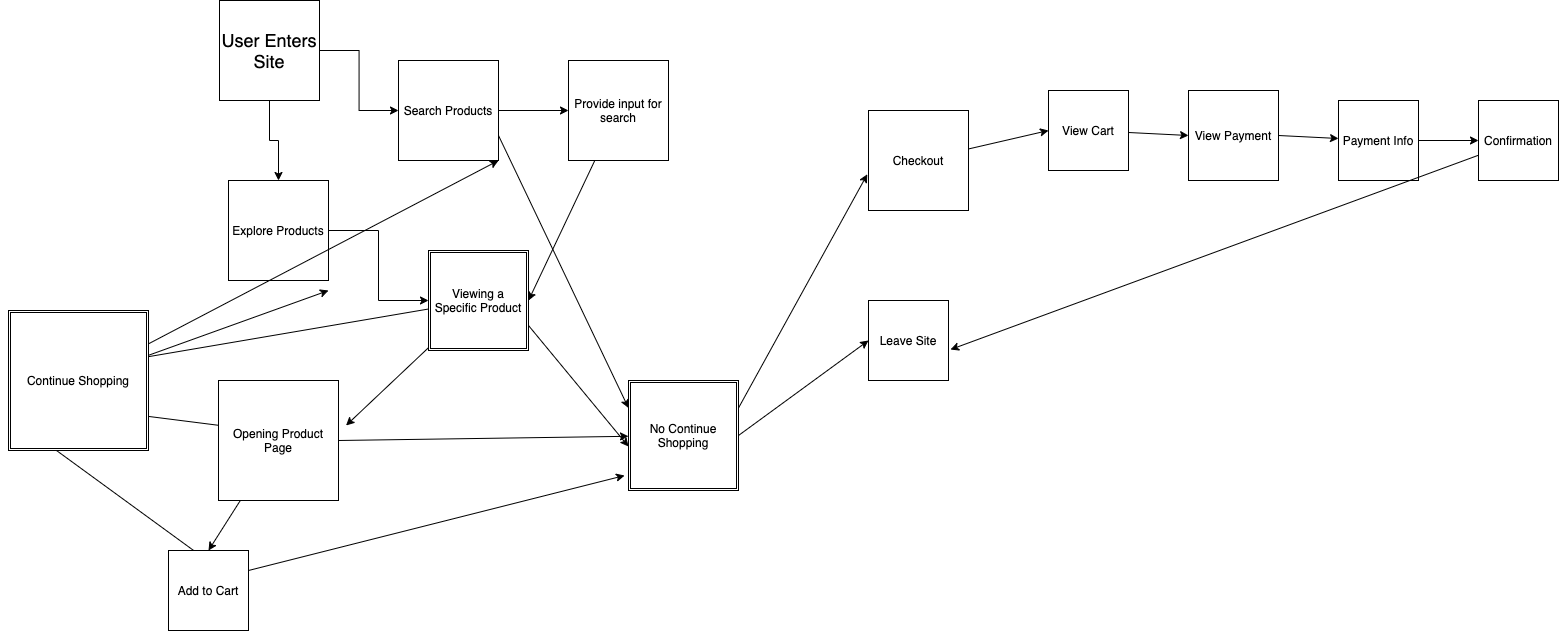

The diagram above was exported from draw.io. Its source (the exported page's mxGraphModel, read from the mxfile embedded in the PNG):
<mxGraphModel dx="2119" dy="971" grid="1" gridSize="10" guides="1" tooltips="1" connect="1" arrows="1" fold="1" page="1" pageScale="1" pageWidth="850" pageHeight="1100" math="0" shadow="0">
  <root>
    <mxCell id="0" />
    <mxCell id="1" parent="0" />
    <mxCell id="4" style="edgeStyle=orthogonalEdgeStyle;rounded=0;orthogonalLoop=1;jettySize=auto;html=1;" edge="1" parent="1" source="2" target="3">
      <mxGeometry relative="1" as="geometry" />
    </mxCell>
    <mxCell id="6" style="edgeStyle=orthogonalEdgeStyle;rounded=0;orthogonalLoop=1;jettySize=auto;html=1;entryX=0.5;entryY=0;entryDx=0;entryDy=0;" edge="1" parent="1" source="2" target="5">
      <mxGeometry relative="1" as="geometry" />
    </mxCell>
    <mxCell id="2" value="&lt;font style=&quot;font-size: 18px&quot;&gt;User Enters Site&lt;/font&gt;" style="whiteSpace=wrap;html=1;aspect=fixed;" vertex="1" parent="1">
      <mxGeometry x="91" y="120" width="100" height="100" as="geometry" />
    </mxCell>
    <mxCell id="8" style="edgeStyle=orthogonalEdgeStyle;rounded=0;orthogonalLoop=1;jettySize=auto;html=1;exitX=1;exitY=0.5;exitDx=0;exitDy=0;entryX=0;entryY=0.5;entryDx=0;entryDy=0;" edge="1" parent="1" source="3" target="7">
      <mxGeometry relative="1" as="geometry" />
    </mxCell>
    <mxCell id="36" style="edgeStyle=none;rounded=0;orthogonalLoop=1;jettySize=auto;html=1;exitX=1;exitY=0.75;exitDx=0;exitDy=0;entryX=0;entryY=0.25;entryDx=0;entryDy=0;" edge="1" parent="1" source="3" target="32">
      <mxGeometry relative="1" as="geometry" />
    </mxCell>
    <mxCell id="3" value="Search Products" style="whiteSpace=wrap;html=1;aspect=fixed;" vertex="1" parent="1">
      <mxGeometry x="270" y="180" width="100" height="100" as="geometry" />
    </mxCell>
    <mxCell id="10" style="edgeStyle=orthogonalEdgeStyle;rounded=0;orthogonalLoop=1;jettySize=auto;html=1;exitX=1;exitY=0.5;exitDx=0;exitDy=0;entryX=0;entryY=0.5;entryDx=0;entryDy=0;" edge="1" parent="1" source="5" target="9">
      <mxGeometry relative="1" as="geometry" />
    </mxCell>
    <mxCell id="5" value="Explore Products" style="whiteSpace=wrap;html=1;aspect=fixed;" vertex="1" parent="1">
      <mxGeometry x="100" y="300" width="100" height="100" as="geometry" />
    </mxCell>
    <mxCell id="11" style="rounded=0;orthogonalLoop=1;jettySize=auto;html=1;entryX=1;entryY=0.5;entryDx=0;entryDy=0;" edge="1" parent="1" source="7" target="9">
      <mxGeometry relative="1" as="geometry">
        <mxPoint x="600" y="440" as="targetPoint" />
      </mxGeometry>
    </mxCell>
    <mxCell id="7" value="Provide input for search" style="whiteSpace=wrap;html=1;aspect=fixed;" vertex="1" parent="1">
      <mxGeometry x="440" y="180" width="100" height="100" as="geometry" />
    </mxCell>
    <mxCell id="13" style="edgeStyle=none;rounded=0;orthogonalLoop=1;jettySize=auto;html=1;entryX=1.063;entryY=0.375;entryDx=0;entryDy=0;entryPerimeter=0;" edge="1" parent="1" source="9" target="12">
      <mxGeometry relative="1" as="geometry" />
    </mxCell>
    <mxCell id="29" style="edgeStyle=none;rounded=0;orthogonalLoop=1;jettySize=auto;html=1;entryX=0;entryY=0.5;entryDx=0;entryDy=0;" edge="1" parent="1" source="9" target="24">
      <mxGeometry relative="1" as="geometry" />
    </mxCell>
    <mxCell id="33" style="edgeStyle=none;rounded=0;orthogonalLoop=1;jettySize=auto;html=1;exitX=1;exitY=0.75;exitDx=0;exitDy=0;entryX=0;entryY=0.6;entryDx=0;entryDy=0;entryPerimeter=0;" edge="1" parent="1" source="9" target="32">
      <mxGeometry relative="1" as="geometry" />
    </mxCell>
    <mxCell id="9" value="Viewing a Specific Product" style="shape=ext;double=1;whiteSpace=wrap;html=1;aspect=fixed;" vertex="1" parent="1">
      <mxGeometry x="300" y="370" width="100" height="100" as="geometry" />
    </mxCell>
    <mxCell id="17" style="edgeStyle=none;rounded=0;orthogonalLoop=1;jettySize=auto;html=1;entryX=0.5;entryY=0;entryDx=0;entryDy=0;" edge="1" parent="1" source="12" target="16">
      <mxGeometry relative="1" as="geometry" />
    </mxCell>
    <mxCell id="30" style="edgeStyle=none;rounded=0;orthogonalLoop=1;jettySize=auto;html=1;exitX=1;exitY=0.5;exitDx=0;exitDy=0;entryX=-0.007;entryY=0.629;entryDx=0;entryDy=0;entryPerimeter=0;" edge="1" parent="1" source="12" target="24">
      <mxGeometry relative="1" as="geometry" />
    </mxCell>
    <mxCell id="34" style="edgeStyle=none;rounded=0;orthogonalLoop=1;jettySize=auto;html=1;exitX=1;exitY=0.5;exitDx=0;exitDy=0;" edge="1" parent="1" source="12" target="32">
      <mxGeometry relative="1" as="geometry" />
    </mxCell>
    <mxCell id="12" value="Opening Product Page" style="whiteSpace=wrap;html=1;aspect=fixed;" vertex="1" parent="1">
      <mxGeometry x="90" y="500" width="120" height="120" as="geometry" />
    </mxCell>
    <mxCell id="31" style="edgeStyle=none;rounded=0;orthogonalLoop=1;jettySize=auto;html=1;exitX=1;exitY=0.5;exitDx=0;exitDy=0;entryX=0;entryY=0.75;entryDx=0;entryDy=0;" edge="1" parent="1" source="16" target="24">
      <mxGeometry relative="1" as="geometry" />
    </mxCell>
    <mxCell id="35" style="edgeStyle=none;rounded=0;orthogonalLoop=1;jettySize=auto;html=1;exitX=1;exitY=0.25;exitDx=0;exitDy=0;entryX=-0.036;entryY=0.864;entryDx=0;entryDy=0;entryPerimeter=0;" edge="1" parent="1" source="16" target="32">
      <mxGeometry relative="1" as="geometry" />
    </mxCell>
    <mxCell id="16" value="Add to Cart" style="whiteSpace=wrap;html=1;aspect=fixed;" vertex="1" parent="1">
      <mxGeometry x="40" y="670" width="80" height="80" as="geometry" />
    </mxCell>
    <mxCell id="27" style="edgeStyle=none;rounded=0;orthogonalLoop=1;jettySize=auto;html=1;" edge="1" parent="1" source="24">
      <mxGeometry relative="1" as="geometry">
        <mxPoint x="200" y="410" as="targetPoint" />
      </mxGeometry>
    </mxCell>
    <mxCell id="28" style="edgeStyle=none;rounded=0;orthogonalLoop=1;jettySize=auto;html=1;entryX=1;entryY=1;entryDx=0;entryDy=0;" edge="1" parent="1" source="24" target="3">
      <mxGeometry relative="1" as="geometry" />
    </mxCell>
    <mxCell id="24" value="Continue Shopping" style="shape=ext;double=1;whiteSpace=wrap;html=1;aspect=fixed;" vertex="1" parent="1">
      <mxGeometry x="-120" y="430" width="140" height="140" as="geometry" />
    </mxCell>
    <mxCell id="39" style="edgeStyle=none;rounded=0;orthogonalLoop=1;jettySize=auto;html=1;exitX=1;exitY=0.5;exitDx=0;exitDy=0;entryX=0;entryY=0.5;entryDx=0;entryDy=0;" edge="1" parent="1" source="32" target="38">
      <mxGeometry relative="1" as="geometry" />
    </mxCell>
    <mxCell id="41" style="edgeStyle=none;rounded=0;orthogonalLoop=1;jettySize=auto;html=1;exitX=1;exitY=0.25;exitDx=0;exitDy=0;entryX=-0.012;entryY=0.638;entryDx=0;entryDy=0;entryPerimeter=0;" edge="1" parent="1" source="32" target="40">
      <mxGeometry relative="1" as="geometry" />
    </mxCell>
    <mxCell id="32" value="No Continue Shopping" style="shape=ext;double=1;whiteSpace=wrap;html=1;aspect=fixed;" vertex="1" parent="1">
      <mxGeometry x="500" y="500" width="110" height="110" as="geometry" />
    </mxCell>
    <mxCell id="37" style="edgeStyle=none;rounded=0;orthogonalLoop=1;jettySize=auto;html=1;exitX=0;exitY=0;exitDx=0;exitDy=0;" edge="1" parent="1" source="24" target="24">
      <mxGeometry relative="1" as="geometry" />
    </mxCell>
    <mxCell id="38" value="Leave Site" style="whiteSpace=wrap;html=1;aspect=fixed;" vertex="1" parent="1">
      <mxGeometry x="740" y="420" width="80" height="80" as="geometry" />
    </mxCell>
    <mxCell id="43" style="edgeStyle=none;rounded=0;orthogonalLoop=1;jettySize=auto;html=1;entryX=0;entryY=0.5;entryDx=0;entryDy=0;" edge="1" parent="1" source="40" target="42">
      <mxGeometry relative="1" as="geometry" />
    </mxCell>
    <mxCell id="40" value="Checkout" style="whiteSpace=wrap;html=1;aspect=fixed;" vertex="1" parent="1">
      <mxGeometry x="740" y="230" width="100" height="100" as="geometry" />
    </mxCell>
    <mxCell id="45" style="edgeStyle=none;rounded=0;orthogonalLoop=1;jettySize=auto;html=1;entryX=0;entryY=0.5;entryDx=0;entryDy=0;" edge="1" parent="1" source="42" target="44">
      <mxGeometry relative="1" as="geometry" />
    </mxCell>
    <mxCell id="42" value="View Cart" style="whiteSpace=wrap;html=1;aspect=fixed;" vertex="1" parent="1">
      <mxGeometry x="920" y="210" width="80" height="80" as="geometry" />
    </mxCell>
    <mxCell id="47" style="edgeStyle=none;rounded=0;orthogonalLoop=1;jettySize=auto;html=1;exitX=1;exitY=0.5;exitDx=0;exitDy=0;" edge="1" parent="1" source="44" target="46">
      <mxGeometry relative="1" as="geometry" />
    </mxCell>
    <mxCell id="44" value="View Payment" style="whiteSpace=wrap;html=1;aspect=fixed;" vertex="1" parent="1">
      <mxGeometry x="1060" y="210" width="90" height="90" as="geometry" />
    </mxCell>
    <mxCell id="49" style="edgeStyle=none;rounded=0;orthogonalLoop=1;jettySize=auto;html=1;" edge="1" parent="1" source="46" target="48">
      <mxGeometry relative="1" as="geometry" />
    </mxCell>
    <mxCell id="46" value="Payment Info" style="whiteSpace=wrap;html=1;aspect=fixed;" vertex="1" parent="1">
      <mxGeometry x="1210" y="220" width="80" height="80" as="geometry" />
    </mxCell>
    <mxCell id="50" style="edgeStyle=none;rounded=0;orthogonalLoop=1;jettySize=auto;html=1;entryX=1.025;entryY=0.613;entryDx=0;entryDy=0;entryPerimeter=0;" edge="1" parent="1" source="48" target="38">
      <mxGeometry relative="1" as="geometry" />
    </mxCell>
    <mxCell id="48" value="Confirmation" style="whiteSpace=wrap;html=1;aspect=fixed;" vertex="1" parent="1">
      <mxGeometry x="1350" y="220" width="80" height="80" as="geometry" />
    </mxCell>
  </root>
</mxGraphModel>